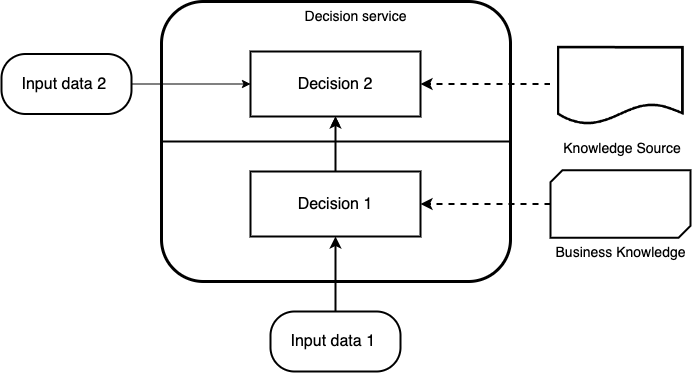

The diagram above was exported from draw.io. Its source (the exported page's mxGraphModel, read from the mxfile embedded in the PNG):
<mxGraphModel dx="2066" dy="1073" grid="0" gridSize="6" guides="1" tooltips="1" connect="1" arrows="1" fold="1" page="1" pageScale="1" pageWidth="827" pageHeight="1169" background="#FFFFFF" math="0" shadow="0">
  <root>
    <mxCell id="0" />
    <mxCell id="1" parent="0" />
    <mxCell id="6Mzo7nsStpdhzTpsw4MM-1" value="&lt;blockquote style=&quot;margin: 0 0 0 40px; border: none; padding: 0px;&quot;&gt;&lt;font style=&quot;font-size: 14px;&quot;&gt;Decision service&lt;/font&gt;&lt;/blockquote&gt;" style="rounded=1;whiteSpace=wrap;html=1;align=center;verticalAlign=top;strokeWidth=3;" vertex="1" parent="1">
      <mxGeometry x="239" y="308" width="349" height="280" as="geometry" />
    </mxCell>
    <mxCell id="6Mzo7nsStpdhzTpsw4MM-4" value="&lt;font style=&quot;font-size: 16px;&quot;&gt;Decision 2&lt;/font&gt;" style="rounded=0;whiteSpace=wrap;html=1;strokeWidth=2;" vertex="1" parent="1">
      <mxGeometry x="328" y="358" width="170" height="65" as="geometry" />
    </mxCell>
    <mxCell id="6Mzo7nsStpdhzTpsw4MM-22" style="edgeStyle=orthogonalEdgeStyle;rounded=0;orthogonalLoop=1;jettySize=auto;html=1;exitX=0.5;exitY=0;exitDx=0;exitDy=0;entryX=0.5;entryY=1;entryDx=0;entryDy=0;dashed=1;" edge="1" parent="1" source="6Mzo7nsStpdhzTpsw4MM-14" target="6Mzo7nsStpdhzTpsw4MM-4">
      <mxGeometry relative="1" as="geometry" />
    </mxCell>
    <mxCell id="6Mzo7nsStpdhzTpsw4MM-23" value="" style="edgeStyle=orthogonalEdgeStyle;rounded=0;orthogonalLoop=1;jettySize=auto;html=1;strokeWidth=2;" edge="1" parent="1" source="6Mzo7nsStpdhzTpsw4MM-14" target="6Mzo7nsStpdhzTpsw4MM-4">
      <mxGeometry relative="1" as="geometry" />
    </mxCell>
    <mxCell id="6Mzo7nsStpdhzTpsw4MM-14" value="&lt;font style=&quot;font-size: 16px;&quot;&gt;Decision 1&lt;/font&gt;" style="rounded=0;whiteSpace=wrap;html=1;strokeWidth=2;" vertex="1" parent="1">
      <mxGeometry x="328" y="478" width="170" height="65" as="geometry" />
    </mxCell>
    <mxCell id="6Mzo7nsStpdhzTpsw4MM-17" style="edgeStyle=orthogonalEdgeStyle;rounded=0;orthogonalLoop=1;jettySize=auto;html=1;exitX=0;exitY=0.5;exitDx=0;exitDy=0;exitPerimeter=0;dashed=1;strokeWidth=2;" edge="1" parent="1" source="6Mzo7nsStpdhzTpsw4MM-15" target="6Mzo7nsStpdhzTpsw4MM-14">
      <mxGeometry relative="1" as="geometry" />
    </mxCell>
    <mxCell id="6Mzo7nsStpdhzTpsw4MM-15" value="&lt;font style=&quot;font-size: 14px;&quot;&gt;Business Knowledge&lt;/font&gt;" style="verticalLabelPosition=bottom;verticalAlign=top;html=1;shape=mxgraph.basic.diag_snip_rect;dx=6;strokeWidth=2;" vertex="1" parent="1">
      <mxGeometry x="628" y="476.75" width="140" height="67.5" as="geometry" />
    </mxCell>
    <mxCell id="6Mzo7nsStpdhzTpsw4MM-19" style="edgeStyle=orthogonalEdgeStyle;rounded=0;orthogonalLoop=1;jettySize=auto;html=1;exitX=1;exitY=0.5;exitDx=0;exitDy=0;" edge="1" parent="1" source="6Mzo7nsStpdhzTpsw4MM-18" target="6Mzo7nsStpdhzTpsw4MM-4">
      <mxGeometry relative="1" as="geometry" />
    </mxCell>
    <mxCell id="6Mzo7nsStpdhzTpsw4MM-18" value="&lt;font style=&quot;font-size: 16px;&quot;&gt;Input data 2&amp;nbsp;&lt;/font&gt;" style="rounded=1;whiteSpace=wrap;html=1;arcSize=40&#10;;strokeWidth=2;" vertex="1" parent="1">
      <mxGeometry x="79" y="360.5" width="130" height="60" as="geometry" />
    </mxCell>
    <mxCell id="6Mzo7nsStpdhzTpsw4MM-21" style="edgeStyle=orthogonalEdgeStyle;rounded=0;orthogonalLoop=1;jettySize=auto;html=1;exitX=0.5;exitY=0;exitDx=0;exitDy=0;entryX=0.5;entryY=1;entryDx=0;entryDy=0;strokeWidth=2;" edge="1" parent="1" source="6Mzo7nsStpdhzTpsw4MM-20" target="6Mzo7nsStpdhzTpsw4MM-14">
      <mxGeometry relative="1" as="geometry" />
    </mxCell>
    <mxCell id="6Mzo7nsStpdhzTpsw4MM-20" value="&lt;font style=&quot;font-size: 16px;&quot;&gt;Input data 1&amp;nbsp;&lt;/font&gt;" style="rounded=1;whiteSpace=wrap;html=1;arcSize=40&#10;;strokeWidth=2;" vertex="1" parent="1">
      <mxGeometry x="348" y="618" width="130" height="60" as="geometry" />
    </mxCell>
    <mxCell id="6Mzo7nsStpdhzTpsw4MM-25" value="" style="endArrow=none;html=1;rounded=0;fontSize=14;exitX=0;exitY=0.5;exitDx=0;exitDy=0;entryX=1;entryY=0.5;entryDx=0;entryDy=0;strokeWidth=2;" edge="1" parent="1" source="6Mzo7nsStpdhzTpsw4MM-1" target="6Mzo7nsStpdhzTpsw4MM-1">
      <mxGeometry width="50" height="50" relative="1" as="geometry">
        <mxPoint x="359" y="618" as="sourcePoint" />
        <mxPoint x="409" y="568" as="targetPoint" />
      </mxGeometry>
    </mxCell>
    <mxCell id="6Mzo7nsStpdhzTpsw4MM-41" style="edgeStyle=orthogonalEdgeStyle;rounded=1;orthogonalLoop=1;jettySize=auto;html=1;exitX=0;exitY=0.5;exitDx=0;exitDy=0;fontSize=14;strokeWidth=2;dashed=1;" edge="1" parent="1" source="6Mzo7nsStpdhzTpsw4MM-39" target="6Mzo7nsStpdhzTpsw4MM-4">
      <mxGeometry relative="1" as="geometry" />
    </mxCell>
    <mxCell id="6Mzo7nsStpdhzTpsw4MM-39" value="Knowledge Source " style="shape=image;verticalLabelPosition=bottom;labelBackgroundColor=default;verticalAlign=top;aspect=fixed;imageAspect=0;image=data:image/png,(base64 omitted: 8120 chars);fontSize=14;" vertex="1" parent="1">
      <mxGeometry x="628" y="340.75" width="148" height="99.5" as="geometry" />
    </mxCell>
  </root>
</mxGraphModel>